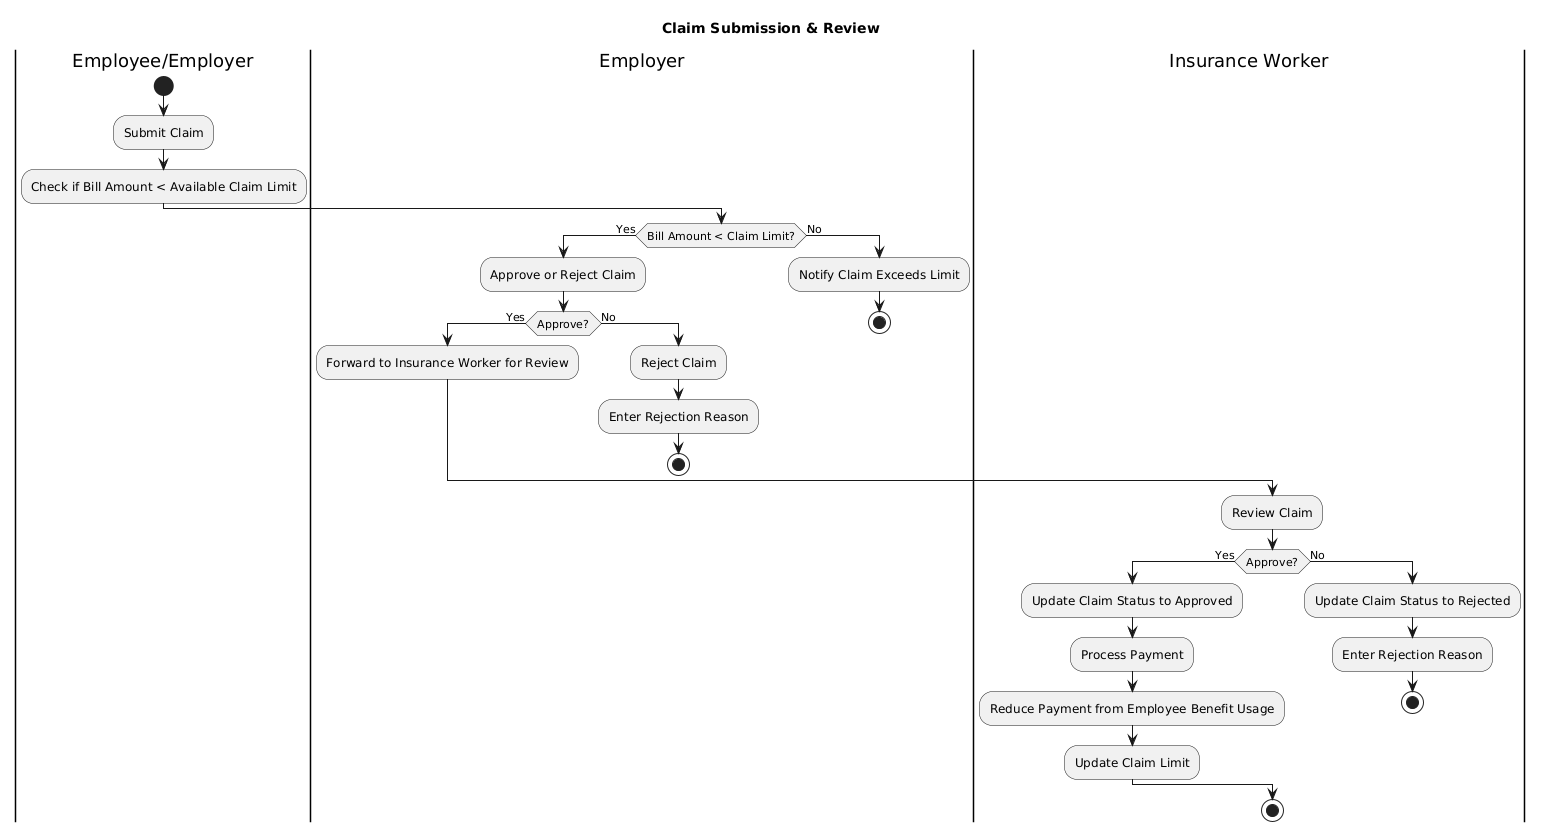

The diagram above was rendered by PlantUML. Its source (embedded in the PNG):
@startuml
title Claim Submission & Review 

|Employee/Employer|
start
:Submit Claim;
:Check if Bill Amount < Available Claim Limit;

|Employer|
if (Bill Amount < Claim Limit?) then (Yes)
  :Approve or Reject Claim;
  if (Approve?) then (Yes)
    :Forward to Insurance Worker for Review;
  else (No)
    :Reject Claim;
    :Enter Rejection Reason;
    stop
  endif
else (No)
  :Notify Claim Exceeds Limit;
  stop
endif

|Insurance Worker|
:Review Claim;
if (Approve?) then (Yes)
  :Update Claim Status to Approved;
  :Process Payment;
  :Reduce Payment from Employee Benefit Usage;
  :Update Claim Limit;
else (No)
  :Update Claim Status to Rejected;
  :Enter Rejection Reason;
  stop
endif

stop
@enduml